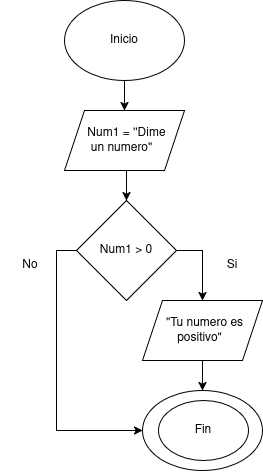

The diagram above was exported from draw.io. Its source (the exported page's mxGraphModel, read from the mxfile embedded in the PNG):
<mxGraphModel dx="693" dy="772" grid="1" gridSize="10" guides="1" tooltips="1" connect="1" arrows="1" fold="1" page="1" pageScale="1" pageWidth="827" pageHeight="1169" math="0" shadow="0">
  <root>
    <mxCell id="0" />
    <mxCell id="1" parent="0" />
    <mxCell id="1Xpb1ht9gSL8IcJ9PrDf-3" edge="1" parent="1" source="1Xpb1ht9gSL8IcJ9PrDf-1" style="edgeStyle=orthogonalEdgeStyle;rounded=0;orthogonalLoop=1;jettySize=auto;html=1;exitX=0.5;exitY=1;exitDx=0;exitDy=0;entryX=0.5;entryY=0;entryDx=0;entryDy=0;" target="1Xpb1ht9gSL8IcJ9PrDf-9">
      <mxGeometry relative="1" as="geometry">
        <mxPoint x="414" y="190" as="targetPoint" />
      </mxGeometry>
    </mxCell>
    <mxCell id="1Xpb1ht9gSL8IcJ9PrDf-1" parent="1" style="ellipse;whiteSpace=wrap;html=1;shapeInside=1;" value="Inicio" vertex="1">
      <mxGeometry height="80" width="120" x="354" y="70" as="geometry" />
    </mxCell>
    <mxCell id="1Xpb1ht9gSL8IcJ9PrDf-9" parent="1" style="shape=parallelogram;perimeter=parallelogramPerimeter;whiteSpace=wrap;html=1;shapeInside=1;fixedSize=1;" value="Num1 = ''Dime un numero&quot;" vertex="1">
      <mxGeometry height="60" width="120" x="354" y="180" as="geometry" />
    </mxCell>
    <mxCell id="1Xpb1ht9gSL8IcJ9PrDf-11" parent="1" style="ellipse;whiteSpace=wrap;html=1;shapeInside=1;" value="&lt;div&gt;&lt;br/&gt;&lt;/div&gt;" vertex="1">
      <mxGeometry height="80" width="120" x="432" y="460" as="geometry" />
    </mxCell>
    <mxCell id="R0okPVfmIlCwybv1zPt--1" parent="1" style="ellipse;whiteSpace=wrap;html=1;shapeInside=1;" value="Fin" vertex="1">
      <mxGeometry height="60" width="90" x="448" y="470" as="geometry" />
    </mxCell>
    <mxCell id="OmEtdFH6EnGdJqU_FrHq-4" edge="1" parent="1" source="1Xpb1ht9gSL8IcJ9PrDf-9" style="edgeStyle=orthogonalEdgeStyle;rounded=0;orthogonalLoop=1;jettySize=auto;html=1;exitX=0.5;exitY=1;exitDx=0;exitDy=0;entryX=0.5;entryY=0;entryDx=0;entryDy=0;" target="OmEtdFH6EnGdJqU_FrHq-3">
      <mxGeometry relative="1" as="geometry">
        <mxPoint x="416" y="240" as="sourcePoint" />
      </mxGeometry>
    </mxCell>
    <mxCell id="OmEtdFH6EnGdJqU_FrHq-5" edge="1" parent="1" source="OmEtdFH6EnGdJqU_FrHq-3" style="edgeStyle=orthogonalEdgeStyle;rounded=0;orthogonalLoop=1;jettySize=auto;html=1;exitX=0;exitY=0.5;exitDx=0;exitDy=0;entryX=0;entryY=0.5;entryDx=0;entryDy=0;libavoidRouting=1;" target="1Xpb1ht9gSL8IcJ9PrDf-11">
      <mxGeometry relative="1" as="geometry">
        <mxPoint x="262" y="560" as="targetPoint" />
      </mxGeometry>
    </mxCell>
    <mxCell id="OmEtdFH6EnGdJqU_FrHq-6" edge="1" parent="1" source="OmEtdFH6EnGdJqU_FrHq-3" style="edgeStyle=orthogonalEdgeStyle;rounded=0;orthogonalLoop=1;jettySize=auto;html=1;exitX=1;exitY=0.5;exitDx=0;exitDy=0;entryX=0.5;entryY=0;entryDx=0;entryDy=0;" target="OmEtdFH6EnGdJqU_FrHq-10">
      <mxGeometry relative="1" as="geometry">
        <mxPoint x="492" y="390" as="targetPoint" />
      </mxGeometry>
    </mxCell>
    <mxCell id="OmEtdFH6EnGdJqU_FrHq-3" parent="1" style="rhombus;whiteSpace=wrap;html=1;shapeInside=1;" value="Num1 &amp;gt; 0" vertex="1">
      <mxGeometry height="100" width="100" x="366" y="270" as="geometry" />
    </mxCell>
    <mxCell id="OmEtdFH6EnGdJqU_FrHq-8" parent="1" style="text;html=1;whiteSpace=wrap;strokeColor=none;fillColor=none;align=center;verticalAlign=middle;rounded=0;" value="No" vertex="1">
      <mxGeometry height="30" width="60" x="290" y="320" as="geometry" />
    </mxCell>
    <mxCell id="OmEtdFH6EnGdJqU_FrHq-9" parent="1" style="text;html=1;whiteSpace=wrap;strokeColor=none;fillColor=none;align=center;verticalAlign=middle;rounded=0;" value="Si" vertex="1">
      <mxGeometry height="30" width="60" x="492" y="320" as="geometry" />
    </mxCell>
    <mxCell id="OmEtdFH6EnGdJqU_FrHq-11" edge="1" parent="1" source="OmEtdFH6EnGdJqU_FrHq-10" style="edgeStyle=orthogonalEdgeStyle;rounded=0;orthogonalLoop=1;jettySize=auto;html=1;exitX=0.5;exitY=1;exitDx=0;exitDy=0;entryX=0.5;entryY=0;entryDx=0;entryDy=0;" target="1Xpb1ht9gSL8IcJ9PrDf-11">
      <mxGeometry relative="1" as="geometry" />
    </mxCell>
    <mxCell id="OmEtdFH6EnGdJqU_FrHq-10" parent="1" style="shape=parallelogram;perimeter=parallelogramPerimeter;whiteSpace=wrap;html=1;shapeInside=1;fixedSize=1;" value="&quot;Tu numero es positivo&quot;" vertex="1">
      <mxGeometry height="60" width="120" x="432" y="370" as="geometry" />
    </mxCell>
  </root>
</mxGraphModel>